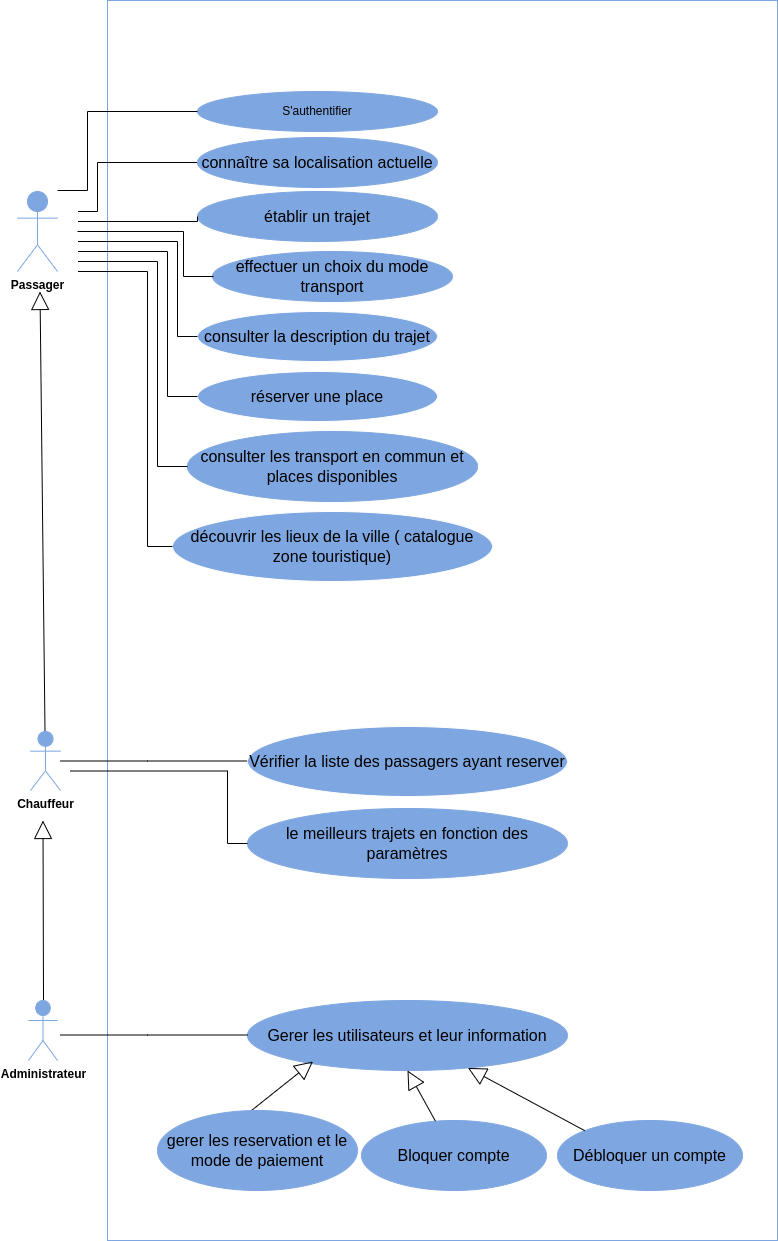

The diagram above was exported from draw.io. Its source (the exported page's mxGraphModel, read from the mxfile embedded in the PNG):
<mxGraphModel dx="1102" dy="725" grid="1" gridSize="10" guides="1" tooltips="1" connect="1" arrows="1" fold="1" page="1" pageScale="1" pageWidth="827" pageHeight="1169" math="0" shadow="0">
  <root>
    <mxCell id="0" />
    <mxCell id="1" parent="0" />
    <mxCell id="D7qk6BCEsM06_ubgv5m6-53" value="" style="html=1;strokeColor=#7EA6E0;fillColor=#FFFFFF;" parent="1" vertex="1">
      <mxGeometry x="160" y="120" width="670" height="1240" as="geometry" />
    </mxCell>
    <mxCell id="D7qk6BCEsM06_ubgv5m6-6" style="edgeStyle=orthogonalEdgeStyle;rounded=0;orthogonalLoop=1;jettySize=auto;html=1;exitX=0;exitY=0.5;exitDx=0;exitDy=0;" parent="1" source="D7qk6BCEsM06_ubgv5m6-4" edge="1">
      <mxGeometry relative="1" as="geometry">
        <mxPoint x="100" y="331" as="targetPoint" />
        <Array as="points">
          <mxPoint x="150" y="282" />
          <mxPoint x="150" y="331" />
        </Array>
      </mxGeometry>
    </mxCell>
    <mxCell id="D7qk6BCEsM06_ubgv5m6-4" value="&lt;span id=&quot;docs-internal-guid-47e9f55a-7fff-a39e-4ff5-37f792c0f9fd&quot;&gt;&lt;span style=&quot;font-size: 12pt; font-family: Arial; background-color: transparent; font-variant-numeric: normal; font-variant-east-asian: normal; vertical-align: baseline;&quot;&gt;connaître sa localisation actuelle&lt;/span&gt;&lt;/span&gt;" style="ellipse;whiteSpace=wrap;html=1;strokeColor=#7EA6E0;fillColor=#7EA6E0;" parent="1" vertex="1">
      <mxGeometry x="250" y="257" width="240" height="50" as="geometry" />
    </mxCell>
    <mxCell id="D7qk6BCEsM06_ubgv5m6-8" value="&lt;span id=&quot;docs-internal-guid-79481985-7fff-0b72-b17e-92601125d992&quot;&gt;&lt;span style=&quot;font-size: 12pt; font-family: Arial; background-color: transparent; font-variant-numeric: normal; font-variant-east-asian: normal; vertical-align: baseline;&quot;&gt;établir un trajet&lt;/span&gt;&lt;/span&gt;" style="ellipse;whiteSpace=wrap;html=1;strokeColor=#7EA6E0;fillColor=#7EA6E0;" parent="1" vertex="1">
      <mxGeometry x="250" y="311" width="240" height="50" as="geometry" />
    </mxCell>
    <mxCell id="D7qk6BCEsM06_ubgv5m6-9" value="&lt;span id=&quot;docs-internal-guid-a99631db-7fff-b146-32bb-1a1aa53793da&quot;&gt;&lt;span style=&quot;font-size: 12pt; font-family: Arial; background-color: transparent; font-variant-numeric: normal; font-variant-east-asian: normal; vertical-align: baseline;&quot;&gt;effectuer un choix du mode transport&lt;/span&gt;&lt;/span&gt;" style="ellipse;whiteSpace=wrap;html=1;strokeColor=#7EA6E0;fillColor=#7EA6E0;" parent="1" vertex="1">
      <mxGeometry x="265" y="371" width="240" height="50" as="geometry" />
    </mxCell>
    <mxCell id="D7qk6BCEsM06_ubgv5m6-10" value="&lt;span id=&quot;docs-internal-guid-85aa785d-7fff-f2a8-37ce-55cbacfc23cb&quot;&gt;&lt;span style=&quot;font-size: 12pt; font-family: Arial; background-color: transparent; font-variant-numeric: normal; font-variant-east-asian: normal; vertical-align: baseline;&quot;&gt;consulter la description du trajet&lt;/span&gt;&lt;/span&gt;" style="ellipse;whiteSpace=wrap;html=1;strokeColor=#FFFFFF;fillColor=#7EA6E0;" parent="1" vertex="1">
      <mxGeometry x="250" y="431" width="240" height="50" as="geometry" />
    </mxCell>
    <mxCell id="D7qk6BCEsM06_ubgv5m6-11" value="&lt;span id=&quot;docs-internal-guid-3260e001-7fff-4e08-1b88-fe900877def5&quot;&gt;&lt;span style=&quot;font-size: 12pt; font-family: Arial; background-color: transparent; font-variant-numeric: normal; font-variant-east-asian: normal; vertical-align: baseline;&quot;&gt;réserver une place&lt;/span&gt;&lt;/span&gt;" style="ellipse;whiteSpace=wrap;html=1;strokeColor=#FFFFFF;fillColor=#7EA6E0;" parent="1" vertex="1">
      <mxGeometry x="250" y="491" width="240" height="50" as="geometry" />
    </mxCell>
    <mxCell id="D7qk6BCEsM06_ubgv5m6-12" value="&lt;span id=&quot;docs-internal-guid-3aa463a6-7fff-cc65-41b6-29867534baa1&quot;&gt;&lt;span style=&quot;font-size: 12pt; font-family: Arial; background-color: transparent; font-variant-numeric: normal; font-variant-east-asian: normal; vertical-align: baseline;&quot;&gt;consulter les transport en commun et places disponibles&lt;/span&gt;&lt;/span&gt;" style="ellipse;whiteSpace=wrap;html=1;strokeColor=#7EA6E0;fillColor=#7EA6E0;" parent="1" vertex="1">
      <mxGeometry x="240" y="551" width="290" height="70" as="geometry" />
    </mxCell>
    <mxCell id="D7qk6BCEsM06_ubgv5m6-13" value="&lt;span id=&quot;docs-internal-guid-8ee56b83-7fff-259a-1c5c-204967a295b5&quot;&gt;&lt;span style=&quot;font-size: 12pt; font-family: Arial; background-color: transparent; font-variant-numeric: normal; font-variant-east-asian: normal; vertical-align: baseline;&quot;&gt;découvrir les lieux de la ville ( catalogue zone touristique) &lt;/span&gt;&lt;/span&gt;" style="ellipse;whiteSpace=wrap;html=1;strokeColor=#FFFFFF;fillColor=#7EA6E0;" parent="1" vertex="1">
      <mxGeometry x="225" y="631" width="320" height="70" as="geometry" />
    </mxCell>
    <mxCell id="D7qk6BCEsM06_ubgv5m6-14" style="edgeStyle=orthogonalEdgeStyle;rounded=0;orthogonalLoop=1;jettySize=auto;html=1;exitX=0;exitY=0.5;exitDx=0;exitDy=0;" parent="1" source="D7qk6BCEsM06_ubgv5m6-8" edge="1">
      <mxGeometry relative="1" as="geometry">
        <mxPoint x="250" y="341" as="sourcePoint" />
        <mxPoint x="100" y="341" as="targetPoint" />
        <Array as="points">
          <mxPoint x="250" y="341" />
        </Array>
      </mxGeometry>
    </mxCell>
    <mxCell id="D7qk6BCEsM06_ubgv5m6-15" style="edgeStyle=orthogonalEdgeStyle;rounded=0;orthogonalLoop=1;jettySize=auto;html=1;exitX=0.021;exitY=0.5;exitDx=0;exitDy=0;exitPerimeter=0;startArrow=none;" parent="1" source="D7qk6BCEsM06_ubgv5m6-22" edge="1">
      <mxGeometry relative="1" as="geometry">
        <mxPoint x="266.03999999999996" y="396" as="sourcePoint" />
        <mxPoint x="96" y="351" as="targetPoint" />
        <Array as="points" />
      </mxGeometry>
    </mxCell>
    <mxCell id="D7qk6BCEsM06_ubgv5m6-16" style="edgeStyle=orthogonalEdgeStyle;rounded=0;orthogonalLoop=1;jettySize=auto;html=1;exitX=0;exitY=0.5;exitDx=0;exitDy=0;exitPerimeter=0;" parent="1" source="D7qk6BCEsM06_ubgv5m6-10" edge="1">
      <mxGeometry relative="1" as="geometry">
        <mxPoint x="265.1199999999999" y="395" as="sourcePoint" />
        <mxPoint x="100" y="361" as="targetPoint" />
        <Array as="points">
          <mxPoint x="230" y="456" />
          <mxPoint x="230" y="361" />
        </Array>
      </mxGeometry>
    </mxCell>
    <mxCell id="D7qk6BCEsM06_ubgv5m6-17" style="edgeStyle=orthogonalEdgeStyle;rounded=0;orthogonalLoop=1;jettySize=auto;html=1;exitX=0;exitY=0.5;exitDx=0;exitDy=0;" parent="1" source="D7qk6BCEsM06_ubgv5m6-11" edge="1">
      <mxGeometry relative="1" as="geometry">
        <mxPoint x="285.1199999999999" y="405" as="sourcePoint" />
        <mxPoint x="100" y="371" as="targetPoint" />
        <Array as="points">
          <mxPoint x="220" y="516" />
          <mxPoint x="220" y="371" />
        </Array>
      </mxGeometry>
    </mxCell>
    <mxCell id="D7qk6BCEsM06_ubgv5m6-18" style="edgeStyle=orthogonalEdgeStyle;rounded=0;orthogonalLoop=1;jettySize=auto;html=1;exitX=0;exitY=0.5;exitDx=0;exitDy=0;exitPerimeter=0;startArrow=none;" parent="1" source="D7qk6BCEsM06_ubgv5m6-22" edge="1">
      <mxGeometry relative="1" as="geometry">
        <mxPoint x="295.1199999999999" y="415" as="sourcePoint" />
        <mxPoint x="100" y="381" as="targetPoint" />
        <Array as="points" />
      </mxGeometry>
    </mxCell>
    <mxCell id="D7qk6BCEsM06_ubgv5m6-19" style="edgeStyle=orthogonalEdgeStyle;rounded=0;orthogonalLoop=1;jettySize=auto;html=1;exitX=0;exitY=0.5;exitDx=0;exitDy=0;" parent="1" source="D7qk6BCEsM06_ubgv5m6-13" edge="1">
      <mxGeometry relative="1" as="geometry">
        <mxPoint x="305.1199999999999" y="425" as="sourcePoint" />
        <mxPoint x="100" y="391" as="targetPoint" />
        <Array as="points">
          <mxPoint x="200" y="666" />
          <mxPoint x="200" y="391" />
        </Array>
      </mxGeometry>
    </mxCell>
    <mxCell id="D7qk6BCEsM06_ubgv5m6-23" value="" style="edgeStyle=orthogonalEdgeStyle;rounded=0;orthogonalLoop=1;jettySize=auto;html=1;exitX=0;exitY=0.5;exitDx=0;exitDy=0;exitPerimeter=0;endArrow=none;" parent="1" source="D7qk6BCEsM06_ubgv5m6-12" target="D7qk6BCEsM06_ubgv5m6-22" edge="1">
      <mxGeometry relative="1" as="geometry">
        <mxPoint x="240" y="586" as="sourcePoint" />
        <mxPoint x="100" y="381" as="targetPoint" />
        <Array as="points">
          <mxPoint x="210" y="586" />
          <mxPoint x="210" y="381" />
        </Array>
      </mxGeometry>
    </mxCell>
    <mxCell id="D7qk6BCEsM06_ubgv5m6-22" value="" style="html=1;strokeColor=#FFFFFF;fillColor=#FFFFFF;" parent="1" vertex="1">
      <mxGeometry x="90" y="321" width="40" height="80" as="geometry" />
    </mxCell>
    <mxCell id="D7qk6BCEsM06_ubgv5m6-24" value="" style="edgeStyle=orthogonalEdgeStyle;rounded=0;orthogonalLoop=1;jettySize=auto;html=1;exitX=0.021;exitY=0.5;exitDx=0;exitDy=0;exitPerimeter=0;endArrow=none;" parent="1" target="D7qk6BCEsM06_ubgv5m6-22" edge="1">
      <mxGeometry relative="1" as="geometry">
        <mxPoint x="266.03999999999996" y="396" as="sourcePoint" />
        <mxPoint x="96" y="351" as="targetPoint" />
        <Array as="points">
          <mxPoint x="236" y="396" />
          <mxPoint x="236" y="351" />
        </Array>
      </mxGeometry>
    </mxCell>
    <mxCell id="D7qk6BCEsM06_ubgv5m6-3" value="&lt;b&gt;Passager&lt;/b&gt;" style="shape=umlActor;verticalLabelPosition=bottom;verticalAlign=top;html=1;strokeColor=#7EA6E0;fillColor=#7EA6E0;" parent="1" vertex="1">
      <mxGeometry x="70" y="311" width="40" height="80" as="geometry" />
    </mxCell>
    <mxCell id="D7qk6BCEsM06_ubgv5m6-25" value="" style="endArrow=block;endSize=16;endFill=0;html=1;rounded=0;" parent="1" edge="1">
      <mxGeometry width="160" relative="1" as="geometry">
        <mxPoint x="97.5" y="851" as="sourcePoint" />
        <mxPoint x="92.5" y="411" as="targetPoint" />
      </mxGeometry>
    </mxCell>
    <mxCell id="D7qk6BCEsM06_ubgv5m6-29" value="&lt;b&gt;Chauffeur&lt;/b&gt;" style="shape=umlActor;verticalLabelPosition=bottom;verticalAlign=top;html=1;strokeColor=#7EA6E0;fillColor=#7EA6E0;" parent="1" vertex="1">
      <mxGeometry x="83" y="851" width="30" height="59" as="geometry" />
    </mxCell>
    <mxCell id="D7qk6BCEsM06_ubgv5m6-30" value="" style="endArrow=none;html=1;edgeStyle=orthogonalEdgeStyle;rounded=0;" parent="1" source="D7qk6BCEsM06_ubgv5m6-29" edge="1">
      <mxGeometry relative="1" as="geometry">
        <mxPoint x="140" y="880.5" as="sourcePoint" />
        <mxPoint x="300" y="880.5" as="targetPoint" />
        <Array as="points">
          <mxPoint x="200" y="881" />
        </Array>
      </mxGeometry>
    </mxCell>
    <mxCell id="D7qk6BCEsM06_ubgv5m6-33" value="&lt;span style=&quot;font-size: 16px;&quot; id=&quot;docs-internal-guid-44f052cc-7fff-29b3-fa5a-6f97d65f699e&quot;&gt;&lt;div&gt;&lt;font face=&quot;Arial&quot;&gt;Vérifier la liste des passagers ayant reserver&lt;/font&gt;&lt;/div&gt;&lt;/span&gt;" style="ellipse;whiteSpace=wrap;html=1;strokeColor=#FFFFFF;fillColor=#7EA6E0;" parent="1" vertex="1">
      <mxGeometry x="300" y="846" width="320" height="70" as="geometry" />
    </mxCell>
    <mxCell id="D7qk6BCEsM06_ubgv5m6-34" value="S'authentifier" style="ellipse;whiteSpace=wrap;html=1;strokeColor=#7EA6E0;fillColor=#7EA6E0;" parent="1" vertex="1">
      <mxGeometry x="250" y="211" width="240" height="40" as="geometry" />
    </mxCell>
    <mxCell id="D7qk6BCEsM06_ubgv5m6-35" value="" style="endArrow=none;html=1;edgeStyle=orthogonalEdgeStyle;rounded=0;entryX=0;entryY=0.5;entryDx=0;entryDy=0;" parent="1" target="D7qk6BCEsM06_ubgv5m6-34" edge="1">
      <mxGeometry relative="1" as="geometry">
        <mxPoint x="110" y="310" as="sourcePoint" />
        <mxPoint x="243" y="230" as="targetPoint" />
        <Array as="points">
          <mxPoint x="140" y="310" />
          <mxPoint x="140" y="231" />
        </Array>
      </mxGeometry>
    </mxCell>
    <mxCell id="D7qk6BCEsM06_ubgv5m6-38" value="&lt;span style=&quot;font-size: 16px;&quot; id=&quot;docs-internal-guid-44f052cc-7fff-29b3-fa5a-6f97d65f699e&quot;&gt;&lt;span id=&quot;docs-internal-guid-10e3e5c0-7fff-3392-993c-9a2b209a5dc3&quot;&gt;&lt;span style=&quot;font-size: 12pt; font-family: Arial; background-color: transparent; font-variant-numeric: normal; font-variant-east-asian: normal; vertical-align: baseline;&quot;&gt;le meilleurs trajets en fonction des paramètres&lt;/span&gt;&lt;/span&gt;&lt;br&gt;&lt;/span&gt;" style="ellipse;whiteSpace=wrap;html=1;strokeColor=#7EA6E0;fillColor=#7EA6E0;" parent="1" vertex="1">
      <mxGeometry x="300" y="928" width="320" height="70" as="geometry" />
    </mxCell>
    <mxCell id="D7qk6BCEsM06_ubgv5m6-40" value="" style="endArrow=none;html=1;edgeStyle=orthogonalEdgeStyle;rounded=0;entryX=0;entryY=0.5;entryDx=0;entryDy=0;" parent="1" target="D7qk6BCEsM06_ubgv5m6-38" edge="1">
      <mxGeometry relative="1" as="geometry">
        <mxPoint x="123" y="890.5" as="sourcePoint" />
        <mxPoint x="310" y="890.5" as="targetPoint" />
        <Array as="points">
          <mxPoint x="280" y="891" />
          <mxPoint x="280" y="963" />
        </Array>
      </mxGeometry>
    </mxCell>
    <mxCell id="D7qk6BCEsM06_ubgv5m6-41" value="" style="endArrow=block;endSize=16;endFill=0;html=1;rounded=0;" parent="1" edge="1">
      <mxGeometry width="160" relative="1" as="geometry">
        <mxPoint x="96" y="1120" as="sourcePoint" />
        <mxPoint x="95.5" y="940" as="targetPoint" />
      </mxGeometry>
    </mxCell>
    <mxCell id="D7qk6BCEsM06_ubgv5m6-43" value="&lt;b&gt;Administrateur&lt;/b&gt;" style="shape=umlActor;verticalLabelPosition=bottom;verticalAlign=top;html=1;strokeColor=#7EA6E0;fillColor=#7EA6E0;" parent="1" vertex="1">
      <mxGeometry x="81" y="1120" width="29" height="60" as="geometry" />
    </mxCell>
    <mxCell id="D7qk6BCEsM06_ubgv5m6-44" value="&lt;span style=&quot;font-size: 16px;&quot; id=&quot;docs-internal-guid-44f052cc-7fff-29b3-fa5a-6f97d65f699e&quot;&gt;&lt;font face=&quot;Arial&quot;&gt;Gerer les utilisateurs et leur information&lt;/font&gt;&lt;br&gt;&lt;/span&gt;" style="ellipse;whiteSpace=wrap;html=1;strokeColor=#7EA6E0;fillColor=#7EA6E0;" parent="1" vertex="1">
      <mxGeometry x="300" y="1120" width="320" height="70" as="geometry" />
    </mxCell>
    <mxCell id="D7qk6BCEsM06_ubgv5m6-45" value="" style="endArrow=none;html=1;edgeStyle=orthogonalEdgeStyle;rounded=0;" parent="1" edge="1">
      <mxGeometry relative="1" as="geometry">
        <mxPoint x="113" y="1154.5" as="sourcePoint" />
        <mxPoint x="300" y="1154.5" as="targetPoint" />
        <Array as="points">
          <mxPoint x="200" y="1155" />
        </Array>
      </mxGeometry>
    </mxCell>
    <mxCell id="D7qk6BCEsM06_ubgv5m6-46" value="" style="endArrow=block;endSize=16;endFill=0;html=1;rounded=0;exitX=0.47;exitY=0;exitDx=0;exitDy=0;exitPerimeter=0;" parent="1" source="D7qk6BCEsM06_ubgv5m6-47" edge="1">
      <mxGeometry width="160" relative="1" as="geometry">
        <mxPoint x="306" y="1251" as="sourcePoint" />
        <mxPoint x="365.5" y="1181" as="targetPoint" />
      </mxGeometry>
    </mxCell>
    <mxCell id="D7qk6BCEsM06_ubgv5m6-47" value="&lt;span style=&quot;font-size: 16px;&quot; id=&quot;docs-internal-guid-44f052cc-7fff-29b3-fa5a-6f97d65f699e&quot;&gt;&lt;font face=&quot;Arial&quot;&gt;gerer les reservation et le mode de paiement&lt;/font&gt;&lt;br&gt;&lt;/span&gt;" style="ellipse;whiteSpace=wrap;html=1;strokeColor=#7EA6E0;fillColor=#7EA6E0;" parent="1" vertex="1">
      <mxGeometry x="210" y="1230" width="200" height="80" as="geometry" />
    </mxCell>
    <mxCell id="D7qk6BCEsM06_ubgv5m6-48" value="&lt;span style=&quot;font-size: 16px;&quot; id=&quot;docs-internal-guid-44f052cc-7fff-29b3-fa5a-6f97d65f699e&quot;&gt;&lt;font face=&quot;Arial&quot;&gt;Bloquer compte&lt;/font&gt;&lt;br&gt;&lt;/span&gt;" style="ellipse;whiteSpace=wrap;html=1;strokeColor=#7EA6E0;fillColor=#7EA6E0;" parent="1" vertex="1">
      <mxGeometry x="414" y="1240" width="185" height="70" as="geometry" />
    </mxCell>
    <mxCell id="D7qk6BCEsM06_ubgv5m6-49" value="" style="endArrow=block;endSize=16;endFill=0;html=1;rounded=0;entryX=0.5;entryY=1;entryDx=0;entryDy=0;" parent="1" source="D7qk6BCEsM06_ubgv5m6-48" target="D7qk6BCEsM06_ubgv5m6-44" edge="1">
      <mxGeometry width="160" relative="1" as="geometry">
        <mxPoint x="436.45000000000005" y="1249" as="sourcePoint" />
        <mxPoint x="490" y="1190" as="targetPoint" />
      </mxGeometry>
    </mxCell>
    <mxCell id="D7qk6BCEsM06_ubgv5m6-50" value="&lt;span style=&quot;font-size: 16px;&quot; id=&quot;docs-internal-guid-44f052cc-7fff-29b3-fa5a-6f97d65f699e&quot;&gt;&lt;font face=&quot;Arial&quot;&gt;Débloquer un compte&lt;/font&gt;&lt;br&gt;&lt;/span&gt;" style="ellipse;whiteSpace=wrap;html=1;strokeColor=#7EA6E0;fillColor=#7EA6E0;" parent="1" vertex="1">
      <mxGeometry x="610" y="1240" width="185" height="70" as="geometry" />
    </mxCell>
    <mxCell id="D7qk6BCEsM06_ubgv5m6-51" value="" style="endArrow=block;endSize=16;endFill=0;html=1;rounded=0;exitX=0;exitY=0;exitDx=0;exitDy=0;" parent="1" source="D7qk6BCEsM06_ubgv5m6-50" target="D7qk6BCEsM06_ubgv5m6-44" edge="1">
      <mxGeometry width="160" relative="1" as="geometry">
        <mxPoint x="627.9438631467597" y="1240.0014862494472" as="sourcePoint" />
        <mxPoint x="600" y="1189.29" as="targetPoint" />
      </mxGeometry>
    </mxCell>
  </root>
</mxGraphModel>